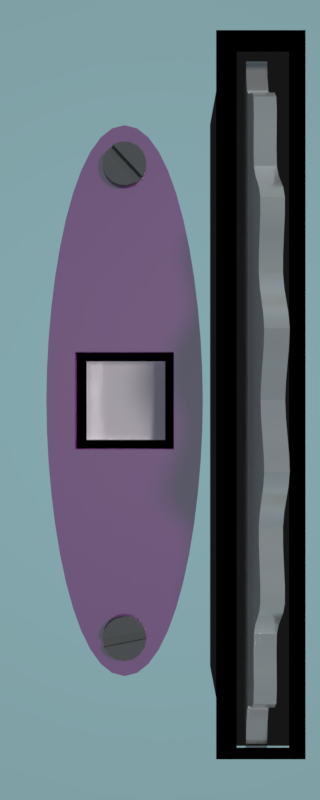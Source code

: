 # Source: rotor.blend  (saved by Blender 2.79.0; exported with 4.5.12 LTS)
import bpy
from mathutils import Matrix  # noqa: F401  (used for matrix-valued properties, if any)

bpy.ops.wm.read_factory_settings(use_empty=True)
scene = bpy.context.scene
scene.name = 'Scene'

# ---- collections
col_collection_1 = bpy.data.collections.new('Collection 1'); scene.collection.children.link(col_collection_1)

# ---- images (referenced by path relative to the original .blend; pixels are not part of the script)
import os
ASSET_DIR = os.environ.get("B2B_ASSET_DIR", "")  # directory of the original .blend (textures are referenced by path, not embedded)
HERE = os.path.dirname(os.path.abspath(__file__))  # packed textures are extracted next to this script under _unpacked/

def load_image(name, relpath, width, height, colorspace="sRGB"):
    """Load a texture the original file referenced (path relative to the .blend, or extracted next to this script)."""
    p = next((c for c in (os.path.join(HERE, relpath), os.path.join(ASSET_DIR, relpath)) if relpath and os.path.exists(c)), "")
    if p:
        img = bpy.data.images.load(p, check_existing=True)
        img.name = name
    else:  # same state as the original file: an image datablock whose file is absent (Cycles renders it pink)
        img = bpy.data.images.new(name, width, height)
        img.source = "FILE"
        img.filepath = "//" + (relpath or name)
    img.colorspace_settings.name = colorspace
    return img
img_metalbare0158_1_m_jpg = load_image('MetalBare0158_1_M.jpg', 'MetalBare0158_1_M.jpg', 1024, 1024, 'sRGB')
img_rotor_letters_png = load_image('rotor-letters.png', 'rotor-letters.png', 1024, 1024, 'sRGB')

# ---- materials (node trees are filled in below, after node groups)
mat_material = bpy.data.materials.new('Material')
mat_material.alpha_threshold = 0.0
mat_material.diffuse_color = (0.1789, 0.1789, 0.1789, 1.0)
mat_material.roughness = 0.5
mat_material_001 = bpy.data.materials.new('Material.001')
mat_material_001.alpha_threshold = 0.0
mat_material_001.diffuse_color = (0.8, 0.6484, 0.47, 1.0)
mat_material_001.roughness = 0.5
mat_screws = bpy.data.materials.new('screws')
mat_screws.alpha_threshold = 0.0
mat_screws.roughness = 0.5
mat_inside = bpy.data.materials.new('inside')
mat_inside.alpha_threshold = 0.0
mat_inside.roughness = 0.5
mat_shiney_002 = bpy.data.materials.new('shiney.002')
mat_shiney_002.alpha_threshold = 0.0
mat_shiney_002.diffuse_color = (0.8, 0.5655, 0.2021, 1.0)
mat_shiney_002.roughness = 0.5
mat_black = bpy.data.materials.new('black')
mat_black.alpha_threshold = 0.0
mat_black.diffuse_color = (0.196, 0.196, 0.196, 1.0)
mat_black.roughness = 0.5
mat_rotor = bpy.data.materials.new('rotor')
mat_rotor.alpha_threshold = 0.0
mat_rotor.diffuse_color = (0.8, 0.5655, 0.2021, 1.0)
mat_rotor.roughness = 0.5
mat_rotor_letters = bpy.data.materials.new('rotor_letters')
mat_rotor_letters.alpha_threshold = 0.0
mat_rotor_letters.roughness = 0.5

# ---- material node trees
mat_material.use_nodes = True; mat_material.node_tree.nodes.clear()
_N = mat_material.node_tree.nodes; _L = mat_material.node_tree.links
n0 = _N.new('ShaderNodeOutputMaterial'); n0.name = 'Material Output'; n0.location = (300, 300)
n1 = _N.new('ShaderNodeBsdfDiffuse'); n1.name = 'Diffuse BSDF'; n1.location = (10, 300)
n1.inputs[0].default_value = (0.0, 0.0, 0.0, 1.0)
_L.new(n1.outputs[0], n0.inputs[0])
n0.is_active_output = True
mat_material_001.use_nodes = True; mat_material_001.node_tree.nodes.clear()
_N = mat_material_001.node_tree.nodes; _L = mat_material_001.node_tree.links
n0 = _N.new('ShaderNodeOutputMaterial'); n0.name = 'Material Output'; n0.location = (300, 300)
n1 = _N.new('ShaderNodeBsdfDiffuse'); n1.name = 'Diffuse BSDF'; n1.location = (10, 300)
n1.inputs[0].default_value = (1.0, 0.9062, 0.918, 1.0)
_L.new(n1.outputs[0], n0.inputs[0])
n0.is_active_output = True
mat_screws.use_nodes = True; mat_screws.node_tree.nodes.clear()
_N = mat_screws.node_tree.nodes; _L = mat_screws.node_tree.links
n0 = _N.new('ShaderNodeOutputMaterial'); n0.name = 'Material Output'; n0.location = (300, 300)
n1 = _N.new('ShaderNodeBsdfDiffuse'); n1.name = 'Diffuse BSDF'; n1.location = (10, 300)
n1.inputs[0].default_value = (0.196, 0.196, 0.196, 1.0)
_L.new(n1.outputs[0], n0.inputs[0])
n0.is_active_output = True
mat_inside.use_nodes = True; mat_inside.node_tree.nodes.clear()
_N = mat_inside.node_tree.nodes; _L = mat_inside.node_tree.links
n0 = _N.new('ShaderNodeOutputMaterial'); n0.name = 'Material Output'; n0.location = (300, 300)
n1 = _N.new('ShaderNodeBsdfDiffuse'); n1.name = 'Diffuse BSDF'; n1.location = (10, 300)
n2 = _N.new('ShaderNodeEmission'); n2.name = 'Emission'; n2.location = (10, 165)
n2.inputs[0].default_value = (0.008172, 0.008172, 0.008172, 1.0)
_L.new(n2.outputs[0], n0.inputs[0])
n0.is_active_output = True
mat_shiney_002.use_nodes = True; mat_shiney_002.node_tree.nodes.clear()
_N = mat_shiney_002.node_tree.nodes; _L = mat_shiney_002.node_tree.links
n0 = _N.new('ShaderNodeOutputMaterial'); n0.name = 'Material Output'; n0.location = (460, 300)
n1 = _N.new('ShaderNodeBsdfDiffuse'); n1.name = 'Diffuse BSDF'; n1.location = (10, 300)
n2 = _N.new('ShaderNodeBsdfAnisotropic'); n2.name = 'Glossy BSDF'; n2.location = (17, 173)
n2.distribution = 'GGX'
n2.inputs[0].default_value = (1.0, 1.0, 1.0, 1.0)
n2.inputs[1].default_value = 0.1826
n3 = _N.new('ShaderNodeMixShader'); n3.name = 'Mix Shader'; n3.location = (240, 284)
n3.inputs[0].default_value = 0.7545
n4 = _N.new('ShaderNodeTexImage'); n4.name = 'Image Texture'; n4.location = (-493, 346)
n4.width = 336
n4.image = img_metalbare0158_1_m_jpg
n5 = _N.new('ShaderNodeTexCoord'); n5.name = 'Texture Coordinate'; n5.location = (-813, 327)
_L.new(n1.outputs[0], n3.inputs[1])
_L.new(n3.outputs[0], n0.inputs[0])
_L.new(n2.outputs[0], n3.inputs[2])
_L.new(n5.outputs[4], n4.inputs[0])
_L.new(n4.outputs[0], n1.inputs[0])
n0.is_active_output = True
mat_black.use_nodes = True; mat_black.node_tree.nodes.clear()
_N = mat_black.node_tree.nodes; _L = mat_black.node_tree.links
n0 = _N.new('ShaderNodeOutputMaterial'); n0.name = 'Material Output'; n0.location = (300, 300)
n1 = _N.new('ShaderNodeBsdfDiffuse'); n1.name = 'Diffuse BSDF'; n1.location = (10, 300)
n1.inputs[0].default_value = (0.0, 0.0, 0.0, 1.0)
_L.new(n1.outputs[0], n0.inputs[0])
n0.is_active_output = True
mat_rotor.use_nodes = True; mat_rotor.node_tree.nodes.clear()
_N = mat_rotor.node_tree.nodes; _L = mat_rotor.node_tree.links
n0 = _N.new('ShaderNodeOutputMaterial'); n0.name = 'Material Output'; n0.location = (460, 300)
n1 = _N.new('ShaderNodeBsdfDiffuse'); n1.name = 'Diffuse BSDF'; n1.location = (10, 300)
n1.inputs[0].default_value = (1.0, 0.964, 0.9483, 1.0)
n2 = _N.new('ShaderNodeMixShader'); n2.name = 'Mix Shader'; n2.location = (240, 284)
n2.inputs[0].default_value = 0.6091
n3 = _N.new('ShaderNodeTexCoord'); n3.name = 'Texture Coordinate'; n3.location = (-959, 327)
n4 = _N.new('ShaderNodeTexImage'); n4.name = 'Image Texture'; n4.location = (-762, 335)
n4.width = 336
n4.image = img_metalbare0158_1_m_jpg
n5 = _N.new('ShaderNodeBsdfAnisotropic'); n5.name = 'Glossy BSDF'; n5.location = (0, 174)
n5.distribution = 'GGX'
n5.inputs[0].default_value = (1.0, 1.0, 1.0, 1.0)
n5.inputs[1].default_value = 0.1826
_L.new(n1.outputs[0], n2.inputs[1])
_L.new(n2.outputs[0], n0.inputs[0])
_L.new(n5.outputs[0], n2.inputs[2])
_L.new(n3.outputs[4], n4.inputs[0])
n0.is_active_output = True
mat_rotor_letters.use_nodes = True; mat_rotor_letters.node_tree.nodes.clear()
_N = mat_rotor_letters.node_tree.nodes; _L = mat_rotor_letters.node_tree.links
n0 = _N.new('ShaderNodeOutputMaterial'); n0.name = 'Material Output'; n0.location = (300, 300)
n1 = _N.new('ShaderNodeBsdfDiffuse'); n1.name = 'Diffuse BSDF'; n1.location = (10, 300)
n2 = _N.new('ShaderNodeTexImage'); n2.name = 'Image Texture'; n2.location = (-446, 339)
n2.width = 293
n2.image = img_rotor_letters_png
n3 = _N.new('ShaderNodeUVMap'); n3.name = 'UV Map'; n3.location = (-728, 263)
n3.uv_map = 'UVMap'
_L.new(n1.outputs[0], n0.inputs[0])
_L.new(n2.outputs[0], n1.inputs[0])
_L.new(n3.outputs[0], n2.inputs[0])
n0.is_active_output = True

# ---- world
world_world = bpy.data.worlds.new('World'); scene.world = world_world
world_world.use_nodes = True; world_world.node_tree.nodes.clear()
_N = world_world.node_tree.nodes; _L = world_world.node_tree.links
n0 = _N.new('ShaderNodeOutputWorld'); n0.name = 'World Output'; n0.location = (300, 300)
n1 = _N.new('ShaderNodeBackground'); n1.name = 'Background'; n1.location = (10, 300)
n2 = _N.new('ShaderNodeTexSky'); n2.name = 'Sky Texture'; n2.location = (-666, 398)
n2.sky_type = 'HOSEK_WILKIE'
n2.sun_elevation = 1.571
n3 = _N.new('ShaderNodeHueSaturation'); n3.name = 'Hue Saturation Value'; n3.location = (-468, 372)
n3.inputs[0].default_value = 0.45
n3.inputs[1].default_value = 0.5
_L.new(n1.outputs[0], n0.inputs[0])
_L.new(n2.outputs[0], n3.inputs[4])
_L.new(n3.outputs[0], n1.inputs[0])
n0.is_active_output = True
world_world.color = (0.05088, 0.05088, 0.05088)
world_world.use_sun_shadow = False
world_world.sun_shadow_jitter_overblur = 0.0
world_world.cycles.sampling_method = 'MANUAL'

# ---- cameras
cam_camera = bpy.data.cameras.new('Camera')
cam_camera.clip_end = 100.0
cam_camera.lens = 35.0
cam_camera.sensor_width = 32.0
cam_camera.sensor_height = 18.0
cam_camera.ortho_scale = 7.314
cam_camera.dof.focus_distance = 0.0

# ---- lights
light_lamp = bpy.data.lights.new('Lamp', 'SUN')
light_lamp.transmission_factor = 0.0
light_lamp.cutoff_distance = 30.0
light_lamp.angle = 0.1993
light_lamp.energy = 1.0
light_lamp.shadow_buffer_clip_start = 1.001
light_lamp.shadow_soft_size = 0.1
light_lamp.shadow_cascade_max_distance = 1000.0

# ---- meshes
me_plane_001 = bpy.data.meshes.new('Plane.001')
me_plane_001.from_pydata([(-0.1712, -0.1712, 0.0), (0.1712, -0.1712, 0.0), (-0.1712, 0.1712, 0.0), (0.1712, 0.1712, 0.0), (-0.1104, 0.1104, 0.0), (-0.1104, -0.1104, 0.0), (0.1104, -0.1104, 0.0), (0.1104, 0.1104, 0.0)], [], [(5, 6, 7, 4), (5, 4, 2, 0), (6, 5, 0, 1), (7, 6, 1, 3), (4, 7, 3, 2)])
me_plane_001.polygons.foreach_set('material_index', [1, 0, 0, 0, 0])
me_plane_001.materials.append(mat_material)
me_plane_001.materials.append(mat_material_001)
me_plane_001.use_remesh_preserve_volume = False
me_plane_001.use_remesh_preserve_attributes = False
me_plane_001.use_mirror_vertex_groups = False
me_plane_001.update()
me_cylinder_002 = bpy.data.meshes.new('Cylinder.002')
me_cylinder_002.from_pydata([(1.174e-07, 0.05918, -0.007403), (1.174e-07, 0.05918, 0.007403), (0.02265, 0.05467, -0.007403), (0.02265, 0.05467, 0.007403), (0.04184, 0.04184, -0.007403), (0.04184, 0.04184, 0.007403), (0.05467, 0.02265, -0.007403), (0.05467, 0.02265, 0.007403), (0.05918, -2.362e-08, -0.007403), (0.05918, -2.362e-08, 0.007403), (0.05467, -0.02265, -0.007403), (0.05467, -0.02265, 0.007403), (0.04184, -0.04184, -0.007403), (0.04184, -0.04184, 0.007403), (0.02265, -0.05467, -0.007403), (0.02265, -0.05467, 0.007403), (1.263e-07, -0.05918, -0.007403), (1.263e-07, -0.05918, 0.007403), (-0.02265, -0.05467, -0.007403), (-0.02265, -0.05467, 0.007403), (-0.04184, -0.04184, -0.007403), (-0.04184, -0.04184, 0.007403), (-0.05467, -0.02265, -0.007403), (-0.05467, -0.02265, 0.007403), (-0.05918, -2.032e-08, -0.007403), (-0.05918, -2.032e-08, 0.007403), (-0.05467, 0.02265, -0.007403), (-0.05467, 0.02265, 0.007403), (-0.04184, 0.04184, -0.007403), (-0.04184, 0.04184, 0.007403), (-0.02265, 0.05467, -0.007403), (-0.02265, 0.05467, 0.007403), (0.02265, 0.05467, 0.01744), (1.174e-07, 0.05918, 0.01744), (0.04184, 0.04184, 0.01744), (0.05467, 0.02265, 0.01744), (0.05467, -0.02265, 0.01744), (0.05918, -2.362e-08, 0.01744), (0.04184, -0.04184, 0.01744), (0.02265, -0.05467, 0.01744), (1.263e-07, -0.05918, 0.01744), (-0.02265, -0.05467, 0.01744), (-0.04184, -0.04184, 0.01744), (-0.05467, -0.02265, 0.01744), (-0.05467, 0.02265, 0.01744), (-0.05918, -2.032e-08, 0.01744), (-0.04184, 0.04184, 0.01744), (-0.02265, 0.05467, 0.01744)], [], [(0, 1, 3, 2), (2, 3, 5, 4), (4, 5, 7, 6), (6, 7, 9, 8), (8, 9, 11, 10), (10, 11, 13, 12), (12, 13, 15, 14), (14, 15, 17, 16), (16, 17, 19, 18), (18, 19, 21, 20), (20, 21, 23, 22), (22, 23, 25, 24), (24, 25, 27, 26), (26, 27, 29, 28), (19, 17, 40, 41), (28, 29, 31, 30), (30, 31, 1, 0), (32, 33, 47, 46, 44, 45, 35, 34), (7, 25, 23, 9), (25, 7, 35, 45), (37, 43, 42, 41, 40, 39, 38, 36), (29, 27, 44, 46), (9, 23, 43, 37), (5, 3, 32, 34), (15, 13, 38, 39), (11, 9, 37, 36), (21, 19, 41, 42), (31, 29, 46, 47), (7, 5, 34, 35), (17, 15, 39, 40), (3, 1, 33, 32), (27, 25, 45, 44), (13, 11, 36, 38), (23, 21, 42, 43), (1, 31, 47, 33)])
me_cylinder_002.polygons.foreach_set('use_smooth', [True] * 35)
me_cylinder_002.materials.append(mat_screws)
me_cylinder_002.use_remesh_preserve_volume = False
me_cylinder_002.use_remesh_preserve_attributes = False
me_cylinder_002.use_mirror_vertex_groups = False
me_cylinder_002.update()
me_cube_001 = bpy.data.meshes.new('Cube.001')
me_cube_001.from_pydata([(0.332, -0.9704, 0.2186), (0.332, -0.9704, 0.9581), (0.332, 1.006, 0.2186), (0.332, 1.006, 0.9581), (0.5315, -0.9704, 0.2186), (0.5315, -0.9704, 0.9581), (0.5315, 1.006, 0.2186), (0.5315, 1.006, 0.9581)], [], [(0, 1, 3, 2), (2, 3, 7, 6), (6, 7, 5, 4), (4, 5, 1, 0), (2, 6, 4, 0)])
me_cube_001.materials.append(mat_inside)
me_cube_001.use_remesh_preserve_volume = False
me_cube_001.use_remesh_preserve_attributes = False
me_cube_001.use_mirror_vertex_groups = False
me_cube_001.update()
me_cubeziercurve = bpy.data.meshes.new('CUBezierCurve')
me_cubeziercurve.from_pydata([(0.03378, 0.7377, -0.021), (0.03378, 0.7377, 0.01057), (0.06464, 0.7131, -0.021), (0.06464, 0.7131, 0.01057), (0.09258, 0.6743, -0.021), (0.09258, 0.6743, 0.01057), (0.1176, 0.6234, -0.021), (0.1176, 0.6234, 0.01057), (0.1397, 0.562, -0.021), (0.1397, 0.562, 0.01057), (0.1588, 0.4922, -0.021), (0.1588, 0.4922, 0.01057), (0.175, 0.4158, -0.021), (0.175, 0.4158, 0.01057), (0.1883, 0.3346, -0.021), (0.1883, 0.3346, 0.01057), (0.1986, 0.2506, -0.021), (0.206, 0.1655, -0.021), (0.206, 0.1655, 0.01057), (0.2104, 0.08139, -0.021), (0.2104, 0.08139, 0.01057), (0.0, 0.7463, -0.021), (0.0, 0.7463, 0.01057), (0.2119, 0.0, -0.021), (0.2119, 0.0, 0.01057), (0.0, 0.601, 0.01057), (0.1986, 0.2506, 0.01057), (0.1336, 0.1318, 0.01057), (0.1336, 0.08139, 0.01057), (0.1336, 0.0, 0.01057), (0.0, 0.3346, 0.01057), (0.0, 0.2506, 0.01057), (0.0, 0.1318, 0.01057), (0.0, 0.5247, 0.01057), (0.0, 0.4773, 0.01057), (0.0, 0.4158, 0.01057), (0.1336, 0.1318, -0.03211), (0.1336, 0.08139, -0.03211), (0.1336, 0.0, -0.03211), (0.0, 0.1318, -0.03211)], [], [(22, 1, 0, 21), (1, 3, 2, 0), (3, 5, 4, 2), (5, 7, 6, 4), (7, 9, 8, 6), (9, 11, 10, 8), (11, 13, 12, 10), (13, 15, 14, 12), (15, 26, 16, 14), (26, 18, 17, 16), (18, 20, 19, 17), (20, 24, 23, 19), (5, 3, 25), (3, 1, 25), (18, 26, 27), (1, 22, 25), (20, 18, 27, 28), (7, 5, 25), (24, 20, 28, 29), (27, 26, 31, 32), (26, 15, 30, 31), (11, 9, 33, 34), (13, 11, 34, 35), (13, 35, 30, 15), (27, 32, 39, 36), (7, 25, 33, 9), (28, 27, 36, 37), (29, 28, 37, 38)])
me_cubeziercurve.polygons.foreach_set('use_smooth', [True] * 28)
me_cubeziercurve.materials.append(mat_shiney_002)
me_cubeziercurve.use_remesh_preserve_volume = False
me_cubeziercurve.use_remesh_preserve_attributes = False
me_cubeziercurve.use_mirror_vertex_groups = False
me_cubeziercurve.update()
me_plane = bpy.data.meshes.new('Plane')
me_plane.from_pydata([(0.5474, -0.9832, 0.0), (0.5474, 1.012, 0.0), (0.3589, -0.9832, 0.0), (0.3589, 1.012, 0.0), (0.5022, -0.9832, 0.0), (0.5022, 1.012, 0.0), (0.5474, -0.951, 0.0), (0.3589, -0.951, 0.0), (0.5022, -0.951, 0.0), (0.5474, 0.9532, 0.0), (0.3589, 0.9532, 0.0), (0.5022, 0.9532, 0.0), (0.3028, 1.012, 0.0), (0.3028, -0.9832, 0.0), (0.3028, -0.951, 0.0), (0.3028, 0.9532, 0.0), (0.3589, 0.1706, 0.0), (0.3028, 0.1706, 0.0), (0.3589, -0.1706, 0.0), (0.3028, -0.1706, 0.0)], [], [(11, 9, 1, 5), (15, 10, 3, 12), (10, 11, 5, 3), (2, 4, 8, 7), (13, 2, 7, 14), (4, 0, 6, 8), (17, 16, 10, 15), (8, 6, 9, 11), (19, 18, 16, 17), (14, 7, 18, 19)])
me_plane.materials.append(mat_black)
me_plane.use_remesh_preserve_volume = False
me_plane.use_remesh_preserve_attributes = False
me_plane.use_mirror_vertex_groups = False
me_plane.update()
me_star = bpy.data.meshes.new('Star')
me_star.from_pydata([(0.02963, 0.4624, 0.4583), (0.02963, 0.4481, 0.4722), (0.02963, 0.3992, 0.5142), (0.02963, 0.4148, 0.5018), (0.02963, 0.3846, 0.5253), (0.02963, 0.3392, 0.5556), (0.02963, 0.3547, 0.5459), (0.02963, 0.3221, 0.5657), (0.02963, 0.2646, 0.5948), (0.02963, 0.2826, 0.5865), (0.02963, 0.2477, 0.602), (0.02963, 0.1964, 0.6207), (0.02963, 0.2138, 0.6149), (0.02963, 0.1773, 0.6264), (0.02963, 0.1145, 0.6408), (0.02963, 0.1341, 0.637), (0.02963, 0.09643, 0.6438), (0.02963, 0.04218, 0.6496), (0.02963, 0.06044, 0.6482), (0.02963, 0.02229, 0.6506), (0.02963, -0.04218, 0.6496), (0.02963, -0.02229, 0.6506), (0.02963, -0.06044, 0.6482), (0.02963, -0.1145, 0.6408), (0.02963, -0.09643, 0.6438), (0.02963, -0.1341, 0.637), (0.02963, -0.1964, 0.6207), (0.02963, -0.1773, 0.6264), (0.02963, -0.2138, 0.6149), (0.02963, -0.2646, 0.5948), (0.02963, -0.2477, 0.602), (0.02963, -0.2826, 0.5865), (0.02963, -0.3392, 0.5556), (0.02963, -0.3221, 0.5657), (0.02963, -0.3547, 0.5459), (0.02963, -0.3992, 0.5142), (0.02963, -0.3846, 0.5253), (0.02963, -0.4148, 0.5018), (0.02963, -0.4624, 0.4583), (0.02963, -0.4481, 0.4722), (0.02963, -0.4751, 0.4451), (-0.02963, 0.9545, 0.946), (-0.02963, 0.9048, 0.955), (0.02963, 0.4516, 1.296), (0.02963, 0.4055, 1.281), (0.02963, 0.3574, 1.266), (-0.02963, 0.7486, 1.15), (-0.02963, 0.7003, 1.147), (-0.02963, 0.65, 1.144), (0.02963, -0.2023, 1.357), (0.02963, -0.2364, 1.323), (0.02963, -0.2719, 1.287), (0.02963, -0.5212, 1.269), (0.02963, -0.5461, 1.228), (0.02963, -0.5721, 1.185), (-0.02963, -0.8098, 1.108), (-0.02963, -0.8241, 1.062), (-0.02963, -0.8389, 1.013), (0.02963, -0.3698, 0.5358), (-0.02963, 0.1284, 1.366), (-0.02963, 0.08708, 1.341), (-0.02963, 0.04398, 1.315), (0.02963, -0.2308, 0.6087), (-0.02963, 0.4516, 1.296), (-0.02963, 0.4055, 1.281), (-0.02963, 0.3574, 1.266), (0.02963, -0.07847, 0.6463), (0.02963, 0.8389, 1.013), (0.02963, 0.8241, 1.062), (0.02963, 0.8098, 1.108), (-0.02963, -0.2023, 1.357), (-0.02963, -0.2364, 1.323), (-0.02963, -0.2719, 1.287), (0.02963, 0.07847, 0.6463), (-0.02963, -0.5212, 1.269), (-0.02963, -0.5461, 1.228), (-0.02963, -0.5721, 1.185), (0.02963, 0.5721, 1.185), (0.02963, 0.5461, 1.228), (0.02963, 0.5212, 1.269), (-0.02963, 0.5721, 1.185), (-0.02963, 0.5461, 1.228), (-0.02963, 0.5212, 1.269), (0.02963, 0.2308, 0.6087), (0.02963, -0.8098, 1.108), (0.02963, -0.8241, 1.062), (0.02963, -0.8389, 1.013), (0.02963, 0.3698, 0.5358), (0.02963, -0.04398, 1.315), (0.02963, -0.08708, 1.341), (0.02963, -0.1284, 1.366), (-0.02963, 0.8389, 1.013), (-0.02963, 0.8241, 1.062), (-0.02963, 0.8098, 1.108), (0.02963, 0.2719, 1.287), (0.02963, 0.2364, 1.323), (0.02963, 0.2023, 1.357), (-0.02963, -0.9048, 0.955), (-0.02963, -0.9545, 0.946), (-0.02963, -1.002, 0.9374), (0.02963, -0.3574, 1.266), (0.02963, -0.4055, 1.281), (0.02963, -0.4516, 1.296), (0.02963, -0.65, 1.144), (0.02963, -0.7003, 1.147), (0.02963, -0.7486, 1.15), (-0.02963, -0.04398, 1.315), (-0.02963, -0.08708, 1.341), (-0.02963, -0.1284, 1.366), (0.02963, -0.4317, 0.4873), (0.02963, -0.3025, 0.5764), (-0.02963, 0.2719, 1.287), (-0.02963, 0.2364, 1.323), (-0.02963, 0.2023, 1.357), (0.02963, -0.1558, 0.6321), (-0.02963, -0.3574, 1.266), (-0.02963, -0.4055, 1.281), (-0.02963, -0.4516, 1.296), (0.02963, 1.065e-07, 0.651), (0.02963, 0.9545, 0.946), (0.02963, 0.9048, 0.955), (0.02963, 0.7486, 1.15), (0.02963, 0.7003, 1.147), (0.02963, 0.65, 1.144), (0.02963, 0.1558, 0.6321), (0.02963, -0.9048, 0.955), (0.02963, -0.9545, 0.946), (0.02963, -1.002, 0.9374), (-0.02963, -0.65, 1.144), (-0.02963, -0.7003, 1.147), (-0.02963, -0.7486, 1.15), (0.02963, 0.3025, 0.5764), (0.02963, 0.4317, 0.4873), (0.02963, 0.1284, 1.366), (0.02963, 0.08708, 1.341), (0.02963, 0.04398, 1.315), (-0.02963, -0.1133, 0.9332), (-0.02963, -0.3333, 0.879), (-0.02963, -0.534, 0.7737), (-0.02963, 0.6012, 0.6786), (-0.02963, 0.4213, 0.8028), (-0.02963, 0.217, 0.8803), (-0.02963, 1.406e-07, 0.9067), (-0.02963, -0.217, 0.8803), (-0.02963, -0.4213, 0.8028), (-0.02963, -0.6012, 0.6786), (-0.02963, 0.534, 0.7737), (-0.02963, 0.3333, 0.879), (-0.02963, 0.1133, 0.9332), (-0.02963, -0.6822, 0.6386), (-0.02963, -0.6558, 0.65), (-0.02963, -0.6276, 0.662), (0.02963, 0.863, 0.9741), (-0.02963, 0.863, 0.9741), (0.02963, 0.7875, 1.141), (-0.02963, 0.7875, 1.141), (0.02963, 0.6048, 1.152), (-0.02963, 0.6048, 1.152), (0.02963, 0.4916, 1.296), (-0.02963, 0.4916, 1.296), (0.02963, 0.3114, 1.264), (-0.02963, 0.3114, 1.264), (0.02963, 0.1671, 1.376), (-0.02963, 0.1671, 1.376), (0.02963, 1.933e-07, 1.301), (-0.02963, 1.933e-07, 1.301), (0.02963, -0.1671, 1.376), (-0.02963, -0.1671, 1.376), (0.02963, -0.3114, 1.264), (-0.02963, -0.3114, 1.264), (0.02963, -0.4916, 1.296), (-0.02963, -0.4916, 1.296), (0.02963, -0.6048, 1.152), (-0.02963, -0.6048, 1.152), (0.02963, -0.7875, 1.141), (-0.02963, -0.7875, 1.141), (0.02963, -0.863, 0.9741), (-0.02963, -0.863, 0.9741), (-0.02963, -0.5815, 0.7028), (-0.02963, -0.5662, 0.7294), (-0.02963, -0.5517, 0.7542), (-0.02963, -0.5096, 0.7833), (-0.02963, -0.4812, 0.7881), (-0.02963, -0.451, 0.7929), (-0.02963, -0.3964, 0.8216), (-0.02963, -0.3752, 0.8437), (-0.02963, -0.3552, 0.8644), (-0.02963, -0.3073, 0.8825), (-0.02963, -0.2786, 0.8803), (-0.02963, -0.2481, 0.8778), (-0.02963, -0.1883, 0.8926), (-0.02963, -0.1624, 0.909), (-0.02963, -0.138, 0.9242), (-0.02963, -0.08716, 0.9304), (-0.02963, -0.05983, 0.9214), (-0.02963, -0.03082, 0.9117), (-0.02963, 0.03082, 0.9117), (-0.02963, 0.05983, 0.9214), (-0.02963, 0.08716, 0.9304), (-0.02963, 0.138, 0.9242), (-0.02963, 0.1624, 0.909), (-0.02963, 0.1883, 0.8926), (-0.02963, 0.2481, 0.8778), (-0.02963, 0.2786, 0.8803), (-0.02963, 0.3073, 0.8825), (-0.02963, 0.3552, 0.8644), (-0.02963, 0.3752, 0.8437), (-0.02963, 0.3964, 0.8216), (-0.02963, 0.451, 0.7929), (-0.02963, 0.4812, 0.7881), (-0.02963, 0.5096, 0.7833), (-0.02963, 0.5517, 0.7542), (-0.02963, 0.5662, 0.7294), (-0.02963, 0.5815, 0.7028), (-0.02963, 0.6276, 0.662), (-0.02963, 0.6558, 0.65)], [], [(0, 119, 120, 1), (1, 120, 152, 132), (2, 3, 67, 68), (3, 132, 152, 67), (2, 68, 69, 4), (4, 69, 154, 87), (5, 6, 121, 122), (6, 87, 154, 121), (5, 122, 123, 7), (7, 123, 156, 131), (8, 9, 77, 78), (9, 131, 156, 77), (8, 78, 79, 10), (10, 79, 158, 83), (11, 12, 43, 44), (12, 83, 158, 43), (11, 44, 45, 13), (13, 45, 160, 124), (14, 15, 94, 95), (15, 124, 160, 94), (14, 95, 96, 16), (16, 96, 162, 73), (17, 18, 133, 134), (18, 73, 162, 133), (17, 134, 135, 19), (19, 135, 164, 118), (20, 21, 88, 89), (21, 118, 164, 88), (20, 89, 90, 22), (22, 90, 166, 66), (23, 24, 49, 50), (24, 66, 166, 49), (23, 50, 51, 25), (25, 51, 168, 114), (26, 27, 100, 101), (27, 114, 168, 100), (26, 101, 102, 28), (28, 102, 170, 62), (29, 30, 52, 53), (30, 62, 170, 52), (29, 53, 54, 31), (31, 54, 172, 110), (32, 33, 103, 104), (33, 110, 172, 103), (32, 104, 105, 34), (34, 105, 174, 58), (35, 36, 84, 85), (36, 58, 174, 84), (35, 85, 86, 37), (37, 86, 176, 109), (38, 39, 125, 126), (39, 109, 176, 125), (38, 126, 127, 40), (42, 120, 119, 41), (152, 120, 42, 153), (92, 68, 67, 91), (91, 67, 152, 153), (93, 69, 68, 92), (154, 69, 93, 155), (47, 122, 121, 46), (46, 121, 154, 155), (48, 123, 122, 47), (156, 123, 48, 157), (81, 78, 77, 80), (80, 77, 156, 157), (82, 79, 78, 81), (158, 79, 82, 159), (64, 44, 43, 63), (63, 43, 158, 159), (65, 45, 44, 64), (160, 45, 65, 161), (112, 95, 94, 111), (111, 94, 160, 161), (113, 96, 95, 112), (162, 96, 113, 163), (60, 134, 133, 59), (59, 133, 162, 163), (61, 135, 134, 60), (164, 135, 61, 165), (107, 89, 88, 106), (106, 88, 164, 165), (108, 90, 89, 107), (166, 90, 108, 167), (71, 50, 49, 70), (70, 49, 166, 167), (72, 51, 50, 71), (168, 51, 72, 169), (116, 101, 100, 115), (115, 100, 168, 169), (117, 102, 101, 116), (170, 102, 117, 171), (75, 53, 52, 74), (74, 52, 170, 171), (76, 54, 53, 75), (172, 54, 76, 173), (129, 104, 103, 128), (128, 103, 172, 173), (130, 105, 104, 129), (174, 105, 130, 175), (56, 85, 84, 55), (55, 84, 174, 175), (57, 86, 85, 56), (176, 86, 57, 177), (98, 126, 125, 97), (97, 125, 176, 177), (99, 127, 126, 98), (215, 214, 42, 41), (214, 139, 153, 42), (212, 92, 91, 213), (213, 91, 153, 139), (212, 211, 93, 92), (211, 146, 155, 93), (209, 47, 46, 210), (210, 46, 155, 146), (209, 208, 48, 47), (208, 140, 157, 48), (206, 81, 80, 207), (207, 80, 157, 140), (206, 205, 82, 81), (205, 147, 159, 82), (203, 64, 63, 204), (204, 63, 159, 147), (203, 202, 65, 64), (202, 141, 161, 65), (200, 112, 111, 201), (201, 111, 161, 141), (200, 199, 113, 112), (199, 148, 163, 113), (197, 60, 59, 198), (198, 59, 163, 148), (197, 196, 61, 60), (196, 142, 165, 61), (194, 107, 106, 195), (195, 106, 165, 142), (194, 193, 108, 107), (193, 136, 167, 108), (191, 71, 70, 192), (192, 70, 167, 136), (191, 190, 72, 71), (190, 143, 169, 72), (188, 116, 115, 189), (189, 115, 169, 143), (188, 187, 117, 116), (187, 137, 171, 117), (185, 75, 74, 186), (186, 74, 171, 137), (185, 184, 76, 75), (184, 144, 173, 76), (182, 129, 128, 183), (183, 128, 173, 144), (182, 181, 130, 129), (181, 138, 175, 130), (179, 56, 55, 180), (180, 55, 175, 138), (179, 178, 57, 56), (178, 145, 177, 57), (150, 98, 97, 151), (151, 97, 177, 145), (150, 149, 99, 98)])
me_star.polygons.foreach_set('use_smooth', [True] * 159)
me_star.materials.append(mat_rotor)
me_star.use_remesh_preserve_volume = False
me_star.use_remesh_preserve_attributes = False
me_star.use_mirror_vertex_groups = False
me_star.update()
me_cylinder = bpy.data.meshes.new('Cylinder')
me_cylinder.from_pydata([(-0.1855, -0.1205, 0.9927), (0.1855, -0.1205, 0.9927), (-0.1855, 5.413e-05, 1.0), (0.1855, 5.414e-05, 1.0), (-0.1855, 0.1206, 0.9927), (0.1855, 0.1206, 0.9927), (-0.1855, 0.2394, 0.9709), (0.1855, 0.2394, 0.9709), (-0.1855, 0.3547, 0.935), (0.1855, 0.3547, 0.935), (-0.1855, 0.4648, 0.8854), (0.1855, 0.4648, 0.8854), (-0.1855, 0.5681, 0.823), (0.1855, 0.5681, 0.823), (-0.1855, 0.6632, 0.7485), (0.1855, 0.6632, 0.7485), (-0.1855, 0.7485, 0.6631), (0.1855, 0.7485, 0.6631), (-0.1855, 0.823, 0.568), (0.1855, 0.823, 0.568), (-0.1855, 0.8855, 0.4647), (0.1855, 0.8855, 0.4647), (-0.1855, 0.935, 0.3546), (0.1855, 0.935, 0.3546), (-0.1855, 0.971, 0.2393), (0.1855, 0.971, 0.2393), (-0.1855, 0.9927, 0.1205), (0.1855, 0.9927, 0.1205), (-0.1855, 1.0, -5.431e-05), (0.1855, 1.0, -5.442e-05), (-0.1855, 0.9927, -0.1206), (0.1855, 0.9927, -0.1206), (-0.1855, 0.9709, -0.2394), (0.1855, 0.9709, -0.2394), (-0.1855, 0.935, -0.3547), (0.1855, 0.935, -0.3547), (-0.1855, 0.8854, -0.4648), (0.1855, 0.8854, -0.4648), (-0.1855, 0.823, -0.5681), (0.1855, 0.823, -0.5681), (-0.1855, 0.7485, -0.6632), (0.1855, 0.7485, -0.6632), (-0.1855, 0.6631, -0.7485), (0.1855, 0.6631, -0.7485), (-0.1855, 0.568, -0.823), (0.1855, 0.568, -0.823), (-0.1855, 0.4647, -0.8855), (0.1855, 0.4647, -0.8855), (-0.1855, 0.3546, -0.935), (0.1855, 0.3546, -0.935), (-0.1855, 0.2393, -0.971), (0.1855, 0.2393, -0.971), (-0.1855, 0.1205, -0.9927), (0.1855, 0.1205, -0.9927), (-0.1855, -5.416e-05, -1.0), (0.1855, -5.413e-05, -1.0), (-0.1855, -0.1206, -0.9927), (0.1855, -0.1206, -0.9927), (-0.1855, -0.2394, -0.9709), (0.1855, -0.2394, -0.9709), (-0.1855, -0.3547, -0.935), (0.1855, -0.3547, -0.935), (-0.1855, -0.4648, -0.8854), (0.1855, -0.4648, -0.8854), (-0.1855, -0.5681, -0.823), (0.1855, -0.5681, -0.823), (-0.1855, -0.6632, -0.7485), (0.1855, -0.6632, -0.7485), (-0.1855, -0.7485, -0.6631), (0.1855, -0.7485, -0.6631), (-0.1855, -0.823, -0.568), (0.1855, -0.823, -0.568), (-0.1855, -0.8855, -0.4647), (0.1855, -0.8855, -0.4647), (-0.1855, -0.935, -0.3546), (0.1855, -0.935, -0.3546), (-0.1855, -0.971, -0.2393), (0.1855, -0.971, -0.2393), (-0.1855, -0.9927, -0.1205), (0.1855, -0.9927, -0.1205), (-0.1855, -1.0, 5.48e-05), (0.1855, -1.0, 5.473e-05), (-0.1855, -0.9927, 0.1206), (0.1855, -0.9927, 0.1206), (-0.1855, -0.9709, 0.2394), (0.1855, -0.9709, 0.2394), (-0.1855, -0.935, 0.3547), (0.1855, -0.935, 0.3547), (-0.1855, -0.8854, 0.4648), (0.1855, -0.8854, 0.4648), (-0.1855, -0.823, 0.5681), (0.1855, -0.823, 0.5681), (-0.1855, -0.7485, 0.6632), (0.1855, -0.7485, 0.6632), (-0.1855, -0.6631, 0.7485), (0.1855, -0.6631, 0.7485), (-0.1855, -0.568, 0.823), (0.1855, -0.568, 0.823), (-0.1855, -0.4647, 0.8855), (0.1855, -0.4647, 0.8855), (-0.1855, -0.3546, 0.935), (0.1855, -0.3546, 0.935), (-0.1855, -0.2393, 0.971), (0.1855, -0.2393, 0.971)], [], [(0, 1, 3, 2), (2, 3, 5, 4), (4, 5, 7, 6), (6, 7, 9, 8), (8, 9, 11, 10), (10, 11, 13, 12), (12, 13, 15, 14), (14, 15, 17, 16), (16, 17, 19, 18), (18, 19, 21, 20), (20, 21, 23, 22), (22, 23, 25, 24), (24, 25, 27, 26), (26, 27, 29, 28), (28, 29, 31, 30), (30, 31, 33, 32), (32, 33, 35, 34), (34, 35, 37, 36), (36, 37, 39, 38), (38, 39, 41, 40), (40, 41, 43, 42), (42, 43, 45, 44), (44, 45, 47, 46), (46, 47, 49, 48), (48, 49, 51, 50), (50, 51, 53, 52), (52, 53, 55, 54), (54, 55, 57, 56), (56, 57, 59, 58), (58, 59, 61, 60), (60, 61, 63, 62), (62, 63, 65, 64), (64, 65, 67, 66), (66, 67, 69, 68), (68, 69, 71, 70), (70, 71, 73, 72), (72, 73, 75, 74), (74, 75, 77, 76), (76, 77, 79, 78), (78, 79, 81, 80), (80, 81, 83, 82), (82, 83, 85, 84), (84, 85, 87, 86), (86, 87, 89, 88), (88, 89, 91, 90), (90, 91, 93, 92), (92, 93, 95, 94), (94, 95, 97, 96), (96, 97, 99, 98), (98, 99, 101, 100), (3, 1, 103, 101, 99, 97, 95, 93, 91, 89, 87, 85, 83, 81, 79, 77, 75, 73, 71, 69, 67, 65, 63, 61, 59, 57, 55, 53, 51, 49, 47, 45, 43, 41, 39, 37, 35, 33, 31, 29, 27, 25, 23, 21, 19, 17, 15, 13, 11, 9, 7, 5), (100, 101, 103, 102), (102, 103, 1, 0), (0, 2, 4, 6, 8, 10, 12, 14, 16, 18, 20, 22, 24, 26, 28, 30, 32, 34, 36, 38, 40, 42, 44, 46, 48, 50, 52, 54, 56, 58, 60, 62, 64, 66, 68, 70, 72, 74, 76, 78, 80, 82, 84, 86, 88, 90, 92, 94, 96, 98, 100, 102)])
_uv = me_cylinder.uv_layers.new(name='UVMap')
_uv.uv.foreach_set('vector', [3.293e-05, 0.0, 1.0, 0.0, 1.0, 0.01922, 3.299e-05, 0.01922, 3.299e-05, 0.01922, 1.0, 0.01922, 1.0, 0.03845, 3.317e-05, 0.03845, 3.317e-05, 0.03845, 1.0, 0.03845, 1.0, 0.05767, 3.317e-05, 0.05767, 3.317e-05, 0.05767, 1.0, 0.05767, 1.0, 0.07689, 3.317e-05, 0.07689, 3.317e-05, 0.07689, 1.0, 0.07689, 1.0, 0.09612, 3.323e-05, 0.09612, 3.323e-05, 0.09612, 1.0, 0.09612, 1.0, 0.1153, 3.341e-05, 0.1153, 3.341e-05, 0.1153, 1.0, 0.1153, 1.0, 0.1346, 3.341e-05, 0.1346, 3.341e-05, 0.1346, 1.0, 0.1346, 1.0, 0.1538, 3.341e-05, 0.1538, 3.341e-05, 0.1538, 1.0, 0.1538, 1.0, 0.173, 3.323e-05, 0.173, 3.323e-05, 0.173, 1.0, 0.173, 1.0, 0.1922, 3.329e-05, 0.1922, 3.329e-05, 0.1922, 1.0, 0.1922, 1.0, 0.2115, 3.341e-05, 0.2115, 3.341e-05, 0.2115, 1.0, 0.2115, 1.0, 0.2307, 3.275e-05, 0.2307, 3.275e-05, 0.2307, 1.0, 0.2307, 1.0, 0.2499, 3.281e-05, 0.2499, 3.281e-05, 0.2499, 1.0, 0.2499, 1.0, 0.2691, 3.245e-05, 0.2691, 3.245e-05, 0.2691, 1.0, 0.2691, 1.0, 0.2883, 3.222e-05, 0.2883, 3.222e-05, 0.2883, 1.0, 0.2883, 1.0, 0.3076, 3.204e-05, 0.3076, 3.204e-05, 0.3076, 1.0, 0.3076, 1.0, 0.3268, 3.156e-05, 0.3268, 3.156e-05, 0.3268, 1.0, 0.3268, 1.0, 0.346, 3.144e-05, 0.346, 3.144e-05, 0.346, 1.0, 0.346, 1.0, 0.3652, 3.096e-05, 0.3652, 3.096e-05, 0.3652, 1.0, 0.3652, 1.0, 0.3845, 3.061e-05, 0.3845, 3.061e-05, 0.3845, 1.0, 0.3845, 1.0, 0.4037, 3.037e-05, 0.4037, 3.037e-05, 0.4037, 1.0, 0.4037, 1.0, 0.4229, 3.013e-05, 0.4229, 3.013e-05, 0.4229, 1.0, 0.4229, 1.0, 0.4421, 2.995e-05, 0.4421, 2.995e-05, 0.4421, 1.0, 0.4421, 1.0, 0.4614, 2.941e-05, 0.4614, 2.941e-05, 0.4614, 1.0, 0.4614, 1.0, 0.4806, 2.876e-05, 0.4806, 2.876e-05, 0.4806, 1.0, 0.4806, 1.0, 0.4998, 2.84e-05, 0.4998, 2.84e-05, 0.4998, 1.0, 0.4998, 1.0, 0.519, 2.792e-05, 0.519, 2.792e-05, 0.519, 1.0, 0.519, 1.0, 0.5382, 2.703e-05, 0.5382, 2.703e-05, 0.5382, 1.0, 0.5382, 1.0, 0.5575, 2.638e-05, 0.5575, 2.638e-05, 0.5575, 1.0, 0.5575, 1.0, 0.5767, 2.59e-05, 0.5767, 2.59e-05, 0.5767, 1.0, 0.5767, 1.0, 0.5959, 2.518e-05, 0.5959, 2.518e-05, 0.5959, 1.0, 0.5959, 1.0, 0.6151, 2.465e-05, 0.6151, 2.465e-05, 0.6151, 1.0, 0.6151, 1.0, 0.6344, 2.375e-05, 0.6344, 2.375e-05, 0.6344, 1.0, 0.6344, 1.0, 0.6536, 2.316e-05, 0.6536, 2.316e-05, 0.6536, 1.0, 0.6536, 1.0, 0.6728, 2.226e-05, 0.6728, 2.226e-05, 0.6728, 1.0, 0.6728, 1.0, 0.692, 2.131e-05, 0.692, 2.131e-05, 0.692, 1.0, 0.692, 1.0, 0.7113, 2.018e-05, 0.7113, 2.018e-05, 0.7113, 1.0, 0.7113, 1.0, 0.7305, 1.94e-05, 0.7305, 1.94e-05, 0.7305, 1.0, 0.7305, 1.0, 0.7497, 1.797e-05, 0.7497, 1.797e-05, 0.7497, 1.0, 0.7497, 1.0, 0.7689, 1.684e-05, 0.7689, 1.684e-05, 0.7689, 1.0, 0.7689, 1.0, 0.7881, 1.505e-05, 0.7881, 1.505e-05, 0.7881, 1.0, 0.7881, 1.0, 0.8074, 1.433e-05, 0.8074, 1.433e-05, 0.8074, 1.0, 0.8074, 1.0, 0.8266, 1.261e-05, 0.8266, 1.261e-05, 0.8266, 1.0, 0.8266, 1.0, 0.8458, 1.135e-05, 0.8458, 1.135e-05, 0.8458, 1.0, 0.8458, 1.0, 0.865, 1.016e-05, 0.865, 1.016e-05, 0.865, 1.0, 0.865, 1.0, 0.8843, 8.672e-06, 0.8843, 8.672e-06, 0.8843, 1.0, 0.8843, 1.0, 0.9035, 7.54e-06, 0.9035, 7.54e-06, 0.9035, 1.0, 0.9035, 1.0, 0.9227, 6.169e-06, 0.9227, 6.169e-06, 0.9227, 1.0, 0.9227, 1.0, 0.9419, 4.5e-06, 0.9419, 4.5e-06, 0.9419, 1.0, 0.9419, 1.0, 0.9612, 3.129e-06, 0.9612, 0.05966, 0.8681, 0.06239, 0.8751, 0.06527, 0.8686, 0.06858, 0.8529, 0.07212, 0.8308, 0.07613, 0.8044, 0.08024, 0.775, 0.08435, 0.7435, 0.08829, 0.7106, 0.0918, 0.6765, 0.09386, 0.6417, 0.09658, 0.607, 0.0991, 0.5719, 0.1017, 0.5368, 0.1041, 0.5016, 0.1067, 0.4664, 0.1092, 0.4312, 0.1117, 0.3962, 0.1141, 0.3609, 0.1163, 0.3253, 0.1181, 0.2892, 0.1192, 0.2527, 0.1192, 0.2157, 0.1175, 0.1777, 0.1127, 0.1373, 0.1033, 0.09472, 0.08728, 0.04936, 0.06125, 3.512e-05, 0.03418, 0.04774, 0.01522, 0.09286, 0.005787, 0.1358, 0.001316, 0.1766, 3.512e-05, 0.2159, 0.0003839, 0.2541, 0.001482, 0.291, 0.003428, 0.3272, 0.006017, 0.363, 0.009053, 0.3986, 0.0124, 0.4339, 0.01596, 0.4691, 0.01966, 0.5042, 0.02339, 0.539, 0.027, 0.5734, 0.03051, 0.6076, 0.0339, 0.6415, 0.03729, 0.6752, 0.04065, 0.7085, 0.04399, 0.7411, 0.04733, 0.7725, 0.05066, 0.8022, 0.0539, 0.8291, 0.05692, 0.8517, 3.129e-06, 0.9612, 1.0, 0.9612, 1.0, 0.9804, 1.401e-06, 0.9804, 1.401e-06, 0.9804, 1.0, 0.9804, 1.0, 0.9996, 0.0, 0.9996, 0.06239, 1.0, 0.08947, 0.9522, 0.1084, 0.9069, 0.1178, 0.8639, 0.1222, 0.8228, 0.1234, 0.7834, 0.1229, 0.745, 0.1219, 0.7084, 0.12, 0.6722, 0.1174, 0.6365, 0.1145, 0.601, 0.1112, 0.5658, 0.1078, 0.5307, 0.1042, 0.4957, 0.1005, 0.4609, 0.09679, 0.4262, 0.09308, 0.3917, 0.08947, 0.3576, 0.08595, 0.3239, 0.08262, 0.2908, 0.0793, 0.2583, 0.07596, 0.227, 0.0727, 0.1975, 0.06956, 0.1708, 0.0667, 0.1483, 0.064, 0.132, 0.0613, 0.1249, 0.05826, 0.1312, 0.05495, 0.1469, 0.05141, 0.169, 0.04756, 0.1953, 0.04341, 0.2246, 0.03928, 0.2559, 0.03531, 0.2888, 0.03176, 0.3229, 0.02963, 0.3577, 0.02703, 0.3924, 0.02447, 0.4273, 0.02175, 0.4623, 0.01918, 0.4975, 0.01661, 0.5327, 0.01419, 0.5681, 0.01183, 0.6035, 0.009547, 0.6389, 0.007438, 0.6744, 0.005563, 0.7101, 0.004246, 0.7463, 0.004004, 0.7832, 0.005835, 0.8224, 0.01074, 0.863, 0.02018, 0.9055, 0.0363, 0.9507])
me_cylinder.materials.append(mat_rotor_letters)
me_cylinder.use_remesh_preserve_volume = False
me_cylinder.use_remesh_preserve_attributes = False
me_cylinder.use_mirror_vertex_groups = False
me_cylinder.update()

# ---- objects
ob_plane_001 = bpy.data.objects.new('Plane.001', me_plane_001)
ob_screw_001 = bpy.data.objects.new('screw.001', me_cylinder_002)
ob_screw = bpy.data.objects.new('screw', me_cylinder_002)
ob_cube = bpy.data.objects.new('Cube', me_cube_001)
ob_beziercurve = bpy.data.objects.new('BezierCurve', me_cubeziercurve)
ob_plane = bpy.data.objects.new('Plane', me_plane)
ob_rotor_wheel = bpy.data.objects.new('rotor_wheel', me_star)
ob_rotor_letters = bpy.data.objects.new('rotor_letters', me_cylinder)
ob_lamp = bpy.data.objects.new('Lamp', light_lamp)
ob_blender_cam = bpy.data.objects.new('blender_cam', cam_camera)

# ---- transforms, parenting, visibility, modifiers, constraints
ob_plane_001.location = (0.05325, -0.001679, 0.9536)
ob_plane_001.lineart.crease_threshold = 0.0
ob_screw_001.location = (0.05325, 0.6363, 1.045)
ob_screw_001.rotation_euler = (0.0, -0.0, -1.018)
ob_screw_001.lineart.crease_threshold = 0.0
_m = ob_screw_001.modifiers.new('EdgeSplit', 'EDGE_SPLIT')
ob_screw.location = (0.05325, -0.6422, 1.045)
ob_screw.lineart.crease_threshold = 0.0
_m = ob_screw.modifiers.new('EdgeSplit', 'EDGE_SPLIT')
ob_cube.location = (0.0, 0.0, 0.0)
ob_cube.lineart.crease_threshold = 0.0
ob_beziercurve.location = (0.05325, -0.001679, 1.032)
ob_beziercurve.lineart.crease_threshold = 0.0
_m = ob_beziercurve.modifiers.new('Mirror', 'MIRROR')
_m.use_axis = (True, True, False)
_m.use_clip = True
_m = ob_beziercurve.modifiers.new('EdgeSplit', 'EDGE_SPLIT')
ob_plane.location = (0.0, 0.0, 1.019)
ob_plane.lineart.crease_threshold = 0.0
ob_rotor_wheel.location = (0.4216, 0.0, 0.0)
ob_rotor_wheel.lineart.crease_threshold = 0.0
_m = ob_rotor_wheel.modifiers.new('EdgeSplit', 'EDGE_SPLIT')
ob_rotor_letters.location = (0.0, 0.0, 0.0)
ob_rotor_letters.hide_viewport = True
ob_rotor_letters.hide_select = True
ob_rotor_letters.hide_render = True
ob_rotor_letters.lineart.crease_threshold = 0.0
_m = ob_rotor_letters.modifiers.new('EdgeSplit', 'EDGE_SPLIT')
ob_lamp.location = (4.076, 1.005, 5.904)
ob_lamp.rotation_euler = (0.6503, 0.05522, 1.866)
ob_lamp.lock_rotations_4d = False
ob_lamp.empty_display_type = 'ARROWS'
ob_lamp.color = (0.0, 0.0, 0.0, 0.0)
ob_lamp.lineart.crease_threshold = 0.0
ob_blender_cam.location = (0.1492, 0.0, 3.413)
ob_blender_cam.lock_rotations_4d = False
ob_blender_cam.empty_display_type = 'ARROWS'
ob_blender_cam.color = (0.0, 0.0, 0.0, 0.0)
ob_blender_cam.display_type = 'WIRE'
ob_blender_cam.lineart.crease_threshold = 0.0

# ---- collection membership
col_collection_1.objects.link(ob_plane_001)
col_collection_1.objects.link(ob_screw_001)
col_collection_1.objects.link(ob_screw)
col_collection_1.objects.link(ob_cube)
col_collection_1.objects.link(ob_beziercurve)
col_collection_1.objects.link(ob_plane)
col_collection_1.objects.link(ob_rotor_wheel)
col_collection_1.objects.link(ob_rotor_letters)
col_collection_1.objects.link(ob_lamp)
col_collection_1.objects.link(ob_blender_cam)

# ---- scene / render settings (as saved in the file)
scene.camera = ob_blender_cam
scene.frame_start = 1; scene.frame_end = 250; scene.frame_set(1)
scene.render.engine = 'CYCLES'
scene.render.resolution_x = 80
scene.render.resolution_y = 200
scene.render.dither_intensity = 0.0
scene.render.film_transparent = True
scene.cycles.use_denoising = False
scene.cycles.samples = 800
scene.cycles.sampling_pattern = 'TABULATED_SOBOL'
scene.cycles.use_adaptive_sampling = False
scene.cycles.use_light_tree = False
scene.cycles.blur_glossy = 0.0
scene.cycles.sample_clamp_indirect = 0.0
scene.view_settings.view_transform = 'Standard'
bpy.context.view_layer.update()
